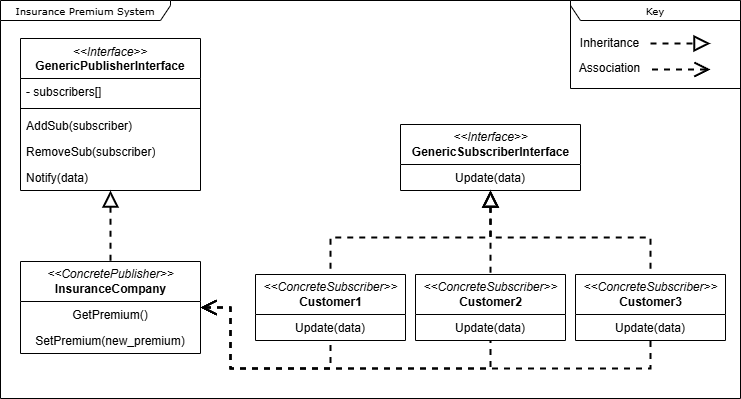

The diagram above was exported from draw.io. Its source (the exported page's mxGraphModel, read from the mxfile embedded in the PNG):
<mxGraphModel dx="1418" dy="794" grid="1" gridSize="10" guides="1" tooltips="1" connect="1" arrows="1" fold="1" page="1" pageScale="1" pageWidth="850" pageHeight="1100" background="none" math="0" shadow="0">
  <root>
    <mxCell id="0" />
    <mxCell id="1" parent="0" />
    <mxCell id="17acba5748e5396b-1" value="Insurance Premium System" style="shape=umlFrame;whiteSpace=wrap;html=1;rounded=0;shadow=0;comic=0;labelBackgroundColor=none;strokeWidth=1;fontFamily=Verdana;fontSize=10;align=center;width=170;height=20;" parent="1" vertex="1">
      <mxGeometry x="20" y="12" width="740" height="398" as="geometry" />
    </mxCell>
    <mxCell id="5d2195bd80daf111-38" style="edgeStyle=orthogonalEdgeStyle;rounded=0;html=1;dashed=1;labelBackgroundColor=none;startFill=0;endArrow=open;endFill=0;endSize=10;fontFamily=Verdana;fontSize=10;" parent="1" edge="1">
      <mxGeometry relative="1" as="geometry">
        <Array as="points">
          <mxPoint x="590" y="721" />
        </Array>
        <mxPoint x="650" y="721.0588235294117" as="sourcePoint" />
      </mxGeometry>
    </mxCell>
    <mxCell id="5d2195bd80daf111-40" style="edgeStyle=orthogonalEdgeStyle;rounded=0;html=1;dashed=1;labelBackgroundColor=none;startFill=0;endArrow=open;endFill=0;endSize=10;fontFamily=Verdana;fontSize=10;" parent="1" edge="1">
      <mxGeometry relative="1" as="geometry">
        <Array as="points" />
        <mxPoint x="730" y="814" as="sourcePoint" />
      </mxGeometry>
    </mxCell>
    <mxCell id="17acba5748e5396b-20" value="&lt;i style=&quot;font-family: Helvetica; font-size: 12px;&quot;&gt;&amp;lt;&amp;lt;ConcretePublisher&amp;gt;&amp;gt;&lt;/i&gt;&lt;br style=&quot;font-family: Helvetica; font-size: 12px;&quot;&gt;&lt;font face=&quot;Helvetica&quot;&gt;&lt;span style=&quot;font-size: 12px;&quot;&gt;&lt;b&gt;InsuranceCompany&lt;/b&gt;&lt;/span&gt;&lt;/font&gt;" style="swimlane;html=1;fontStyle=0;childLayout=stackLayout;horizontal=1;startSize=40;fillColor=none;horizontalStack=0;resizeParent=1;resizeLast=0;collapsible=1;marginBottom=0;swimlaneFillColor=#ffffff;rounded=0;shadow=0;comic=0;labelBackgroundColor=none;strokeWidth=1;fontFamily=Verdana;fontSize=10;align=center;" parent="1" vertex="1">
      <mxGeometry x="40" y="273" width="180" height="92" as="geometry" />
    </mxCell>
    <mxCell id="17acba5748e5396b-21" value="GetPremium()" style="text;html=1;strokeColor=none;fillColor=none;align=center;verticalAlign=top;spacingLeft=4;spacingRight=4;whiteSpace=wrap;overflow=hidden;rotatable=0;points=[[0,0.5],[1,0.5]];portConstraint=eastwest;" parent="17acba5748e5396b-20" vertex="1">
      <mxGeometry y="40" width="180" height="26" as="geometry" />
    </mxCell>
    <mxCell id="17acba5748e5396b-24" value="SetPremium(new_premium)" style="text;html=1;strokeColor=none;fillColor=none;align=center;verticalAlign=top;spacingLeft=4;spacingRight=4;whiteSpace=wrap;overflow=hidden;rotatable=0;points=[[0,0.5],[1,0.5]];portConstraint=eastwest;" parent="17acba5748e5396b-20" vertex="1">
      <mxGeometry y="66" width="180" height="26" as="geometry" />
    </mxCell>
    <mxCell id="5d2195bd80daf111-39" style="edgeStyle=orthogonalEdgeStyle;rounded=0;html=1;dashed=1;labelBackgroundColor=none;startFill=0;endArrow=open;endFill=0;endSize=10;fontFamily=Verdana;fontSize=10;" parent="1" edge="1">
      <mxGeometry relative="1" as="geometry">
        <mxPoint x="730" y="948" as="sourcePoint" />
      </mxGeometry>
    </mxCell>
    <mxCell id="5d2195bd80daf111-41" style="edgeStyle=orthogonalEdgeStyle;rounded=0;html=1;dashed=1;labelBackgroundColor=none;startFill=0;endArrow=open;endFill=0;endSize=10;fontFamily=Verdana;fontSize=10;" parent="1" edge="1">
      <mxGeometry relative="1" as="geometry">
        <Array as="points" />
        <mxPoint x="730" y="602.9999999999998" as="sourcePoint" />
      </mxGeometry>
    </mxCell>
    <mxCell id="5d2195bd80daf111-36" style="edgeStyle=orthogonalEdgeStyle;rounded=0;html=1;dashed=1;labelBackgroundColor=none;startFill=0;endArrow=open;endFill=0;endSize=10;fontFamily=Verdana;fontSize=10;" parent="1" edge="1">
      <mxGeometry relative="1" as="geometry">
        <Array as="points">
          <mxPoint x="550" y="520" />
        </Array>
        <mxPoint x="550.0588235294117" y="823" as="sourcePoint" />
      </mxGeometry>
    </mxCell>
    <mxCell id="5d2195bd80daf111-26" style="edgeStyle=orthogonalEdgeStyle;rounded=0;html=1;dashed=1;labelBackgroundColor=none;startFill=0;endArrow=open;endFill=0;endSize=10;fontFamily=Verdana;fontSize=10;" parent="1" edge="1">
      <mxGeometry relative="1" as="geometry">
        <Array as="points" />
        <mxPoint x="685" y="300.0000000000002" as="targetPoint" />
      </mxGeometry>
    </mxCell>
    <mxCell id="5d2195bd80daf111-37" style="edgeStyle=orthogonalEdgeStyle;rounded=0;html=1;dashed=1;labelBackgroundColor=none;startFill=0;endArrow=open;endFill=0;endSize=10;fontFamily=Verdana;fontSize=10;" parent="1" edge="1">
      <mxGeometry relative="1" as="geometry">
        <Array as="points">
          <mxPoint x="570" y="590" />
        </Array>
        <mxPoint x="650" y="590.0000000000002" as="sourcePoint" />
      </mxGeometry>
    </mxCell>
    <mxCell id="XWSjxroZd7ZONBzH6pol-11" value="" style="group" vertex="1" connectable="0" parent="1">
      <mxGeometry x="490" y="12" width="270" height="88" as="geometry" />
    </mxCell>
    <mxCell id="XWSjxroZd7ZONBzH6pol-4" style="edgeStyle=orthogonalEdgeStyle;rounded=0;orthogonalLoop=1;jettySize=auto;html=1;entryX=0;entryY=0.5;entryDx=0;entryDy=0;dashed=1;strokeWidth=2;endArrow=block;endFill=0;endSize=12;" edge="1" parent="XWSjxroZd7ZONBzH6pol-11">
      <mxGeometry relative="1" as="geometry">
        <mxPoint x="180" y="43" as="sourcePoint" />
        <mxPoint x="240" y="43" as="targetPoint" />
        <Array as="points">
          <mxPoint x="190" y="43" />
          <mxPoint x="190" y="43" />
        </Array>
      </mxGeometry>
    </mxCell>
    <mxCell id="XWSjxroZd7ZONBzH6pol-6" style="edgeStyle=orthogonalEdgeStyle;rounded=0;orthogonalLoop=1;jettySize=auto;html=1;startArrow=open;startFill=0;endArrow=none;dashed=1;strokeWidth=2;endSize=6;startSize=12;" edge="1" parent="XWSjxroZd7ZONBzH6pol-11">
      <mxGeometry relative="1" as="geometry">
        <mxPoint x="240" y="69" as="sourcePoint" />
        <mxPoint x="180" y="69" as="targetPoint" />
        <Array as="points">
          <mxPoint x="235" y="69" />
          <mxPoint y="69" />
        </Array>
      </mxGeometry>
    </mxCell>
    <mxCell id="XWSjxroZd7ZONBzH6pol-8" value="Inheritance" style="text;html=1;align=center;verticalAlign=middle;resizable=0;points=[];autosize=1;strokeColor=none;fillColor=none;" vertex="1" parent="XWSjxroZd7ZONBzH6pol-11">
      <mxGeometry x="99" y="28" width="80" height="30" as="geometry" />
    </mxCell>
    <mxCell id="XWSjxroZd7ZONBzH6pol-9" value="Association" style="text;html=1;align=center;verticalAlign=middle;resizable=0;points=[];autosize=1;strokeColor=none;fillColor=none;" vertex="1" parent="XWSjxroZd7ZONBzH6pol-11">
      <mxGeometry x="99" y="53" width="80" height="30" as="geometry" />
    </mxCell>
    <mxCell id="XWSjxroZd7ZONBzH6pol-10" value="Key" style="shape=umlFrame;whiteSpace=wrap;html=1;rounded=0;shadow=0;comic=0;labelBackgroundColor=none;strokeWidth=1;fontFamily=Verdana;fontSize=10;align=center;width=170;height=20;flipH=1;" vertex="1" parent="XWSjxroZd7ZONBzH6pol-11">
      <mxGeometry x="100" width="170" height="88" as="geometry" />
    </mxCell>
    <mxCell id="XWSjxroZd7ZONBzH6pol-28" style="edgeStyle=orthogonalEdgeStyle;rounded=0;orthogonalLoop=1;jettySize=auto;html=1;entryX=0.5;entryY=0;entryDx=0;entryDy=0;endArrow=none;startFill=0;startArrow=block;strokeWidth=2;endSize=6;startSize=12;dashed=1;" edge="1" parent="1" source="XWSjxroZd7ZONBzH6pol-12" target="17acba5748e5396b-20">
      <mxGeometry relative="1" as="geometry" />
    </mxCell>
    <mxCell id="XWSjxroZd7ZONBzH6pol-12" value="&lt;i style=&quot;font-weight: 400; text-wrap-mode: nowrap;&quot;&gt;&amp;lt;&amp;lt;Interface&amp;gt;&amp;gt;&lt;/i&gt;&lt;br style=&quot;font-weight: 400; text-wrap-mode: nowrap;&quot;&gt;&lt;span style=&quot;text-wrap-mode: nowrap;&quot;&gt;GenericPublisherInterface&lt;/span&gt;" style="swimlane;fontStyle=1;align=center;verticalAlign=top;childLayout=stackLayout;horizontal=1;startSize=40;horizontalStack=0;resizeParent=1;resizeParentMax=0;resizeLast=0;collapsible=1;marginBottom=0;whiteSpace=wrap;html=1;" vertex="1" parent="1">
      <mxGeometry x="40" y="50" width="180" height="152" as="geometry" />
    </mxCell>
    <mxCell id="XWSjxroZd7ZONBzH6pol-13" value="- subscribers[]" style="text;strokeColor=none;fillColor=none;align=left;verticalAlign=top;spacingLeft=4;spacingRight=4;overflow=hidden;rotatable=0;points=[[0,0.5],[1,0.5]];portConstraint=eastwest;whiteSpace=wrap;html=1;" vertex="1" parent="XWSjxroZd7ZONBzH6pol-12">
      <mxGeometry y="40" width="180" height="26" as="geometry" />
    </mxCell>
    <mxCell id="XWSjxroZd7ZONBzH6pol-14" value="" style="line;strokeWidth=1;fillColor=none;align=left;verticalAlign=middle;spacingTop=-1;spacingLeft=3;spacingRight=3;rotatable=0;labelPosition=right;points=[];portConstraint=eastwest;strokeColor=inherit;" vertex="1" parent="XWSjxroZd7ZONBzH6pol-12">
      <mxGeometry y="66" width="180" height="8" as="geometry" />
    </mxCell>
    <mxCell id="XWSjxroZd7ZONBzH6pol-15" value="AddSub(subscriber)" style="text;strokeColor=none;fillColor=none;align=left;verticalAlign=top;spacingLeft=4;spacingRight=4;overflow=hidden;rotatable=0;points=[[0,0.5],[1,0.5]];portConstraint=eastwest;whiteSpace=wrap;html=1;" vertex="1" parent="XWSjxroZd7ZONBzH6pol-12">
      <mxGeometry y="74" width="180" height="26" as="geometry" />
    </mxCell>
    <mxCell id="XWSjxroZd7ZONBzH6pol-17" value="RemoveSub(subscriber)" style="text;strokeColor=none;fillColor=none;align=left;verticalAlign=top;spacingLeft=4;spacingRight=4;overflow=hidden;rotatable=0;points=[[0,0.5],[1,0.5]];portConstraint=eastwest;whiteSpace=wrap;html=1;" vertex="1" parent="XWSjxroZd7ZONBzH6pol-12">
      <mxGeometry y="100" width="180" height="26" as="geometry" />
    </mxCell>
    <mxCell id="XWSjxroZd7ZONBzH6pol-19" value="Notify(data)" style="text;strokeColor=none;fillColor=none;align=left;verticalAlign=top;spacingLeft=4;spacingRight=4;overflow=hidden;rotatable=0;points=[[0,0.5],[1,0.5]];portConstraint=eastwest;whiteSpace=wrap;html=1;" vertex="1" parent="XWSjxroZd7ZONBzH6pol-12">
      <mxGeometry y="126" width="180" height="26" as="geometry" />
    </mxCell>
    <mxCell id="XWSjxroZd7ZONBzH6pol-29" value="&lt;i style=&quot;font-family: Helvetica; font-size: 12px;&quot;&gt;&amp;lt;&amp;lt;Interface&amp;gt;&amp;gt;&lt;/i&gt;&lt;br style=&quot;font-family: Helvetica; font-size: 12px;&quot;&gt;&lt;font face=&quot;Helvetica&quot;&gt;&lt;span style=&quot;font-size: 12px;&quot;&gt;&lt;b&gt;GenericSubscriberInterface&lt;/b&gt;&lt;/span&gt;&lt;/font&gt;" style="swimlane;html=1;fontStyle=0;childLayout=stackLayout;horizontal=1;startSize=40;fillColor=none;horizontalStack=0;resizeParent=1;resizeLast=0;collapsible=1;marginBottom=0;swimlaneFillColor=#ffffff;rounded=0;shadow=0;comic=0;labelBackgroundColor=none;strokeWidth=1;fontFamily=Verdana;fontSize=10;align=center;" vertex="1" parent="1">
      <mxGeometry x="420" y="136" width="180" height="66" as="geometry" />
    </mxCell>
    <mxCell id="XWSjxroZd7ZONBzH6pol-32" value="Update(data)" style="text;html=1;strokeColor=none;fillColor=none;align=center;verticalAlign=top;spacingLeft=4;spacingRight=4;whiteSpace=wrap;overflow=hidden;rotatable=0;points=[[0,0.5],[1,0.5]];portConstraint=eastwest;" vertex="1" parent="XWSjxroZd7ZONBzH6pol-29">
      <mxGeometry y="40" width="180" height="26" as="geometry" />
    </mxCell>
    <mxCell id="XWSjxroZd7ZONBzH6pol-33" value="&lt;i style=&quot;font-family: Helvetica; font-size: 12px;&quot;&gt;&amp;lt;&amp;lt;ConcreteSubscriber&amp;gt;&amp;gt;&lt;/i&gt;&lt;br style=&quot;font-family: Helvetica; font-size: 12px;&quot;&gt;&lt;font face=&quot;Helvetica&quot;&gt;&lt;span style=&quot;font-size: 12px;&quot;&gt;&lt;b&gt;Customer1&lt;/b&gt;&lt;/span&gt;&lt;/font&gt;" style="swimlane;html=1;fontStyle=0;childLayout=stackLayout;horizontal=1;startSize=40;fillColor=none;horizontalStack=0;resizeParent=1;resizeLast=0;collapsible=1;marginBottom=0;swimlaneFillColor=#ffffff;rounded=0;shadow=0;comic=0;labelBackgroundColor=none;strokeWidth=1;fontFamily=Verdana;fontSize=10;align=center;" vertex="1" parent="1">
      <mxGeometry x="275" y="286" width="150" height="66" as="geometry" />
    </mxCell>
    <mxCell id="XWSjxroZd7ZONBzH6pol-34" value="Update(data)" style="text;html=1;strokeColor=none;fillColor=none;align=center;verticalAlign=top;spacingLeft=4;spacingRight=4;whiteSpace=wrap;overflow=hidden;rotatable=0;points=[[0,0.5],[1,0.5]];portConstraint=eastwest;" vertex="1" parent="XWSjxroZd7ZONBzH6pol-33">
      <mxGeometry y="40" width="150" height="26" as="geometry" />
    </mxCell>
    <mxCell id="XWSjxroZd7ZONBzH6pol-37" style="edgeStyle=orthogonalEdgeStyle;rounded=0;orthogonalLoop=1;jettySize=auto;html=1;entryX=0.5;entryY=0;entryDx=0;entryDy=0;endArrow=none;startFill=0;startArrow=block;strokeWidth=2;endSize=6;startSize=12;dashed=1;" edge="1" parent="1" source="XWSjxroZd7ZONBzH6pol-29" target="XWSjxroZd7ZONBzH6pol-33">
      <mxGeometry relative="1" as="geometry">
        <mxPoint x="150" y="220" as="sourcePoint" />
        <mxPoint x="150" y="278" as="targetPoint" />
      </mxGeometry>
    </mxCell>
    <mxCell id="XWSjxroZd7ZONBzH6pol-38" style="edgeStyle=orthogonalEdgeStyle;rounded=0;orthogonalLoop=1;jettySize=auto;html=1;endArrow=none;startFill=0;startArrow=open;strokeWidth=2;endSize=6;startSize=12;dashed=1;" edge="1" parent="1" source="17acba5748e5396b-20" target="XWSjxroZd7ZONBzH6pol-33">
      <mxGeometry relative="1" as="geometry">
        <mxPoint x="400" y="210" as="sourcePoint" />
        <mxPoint x="400" y="284" as="targetPoint" />
        <Array as="points">
          <mxPoint x="250" y="319" />
          <mxPoint x="250" y="380" />
          <mxPoint x="350" y="380" />
        </Array>
      </mxGeometry>
    </mxCell>
    <mxCell id="XWSjxroZd7ZONBzH6pol-44" value="&lt;i style=&quot;font-family: Helvetica; font-size: 12px;&quot;&gt;&amp;lt;&amp;lt;ConcreteSubscriber&amp;gt;&amp;gt;&lt;/i&gt;&lt;br style=&quot;font-family: Helvetica; font-size: 12px;&quot;&gt;&lt;font face=&quot;Helvetica&quot;&gt;&lt;span style=&quot;font-size: 12px;&quot;&gt;&lt;b&gt;Customer2&lt;/b&gt;&lt;/span&gt;&lt;/font&gt;" style="swimlane;html=1;fontStyle=0;childLayout=stackLayout;horizontal=1;startSize=40;fillColor=none;horizontalStack=0;resizeParent=1;resizeLast=0;collapsible=1;marginBottom=0;swimlaneFillColor=#ffffff;rounded=0;shadow=0;comic=0;labelBackgroundColor=none;strokeWidth=1;fontFamily=Verdana;fontSize=10;align=center;" vertex="1" parent="1">
      <mxGeometry x="435" y="286" width="150" height="66" as="geometry" />
    </mxCell>
    <mxCell id="XWSjxroZd7ZONBzH6pol-45" value="Update(data)" style="text;html=1;strokeColor=none;fillColor=none;align=center;verticalAlign=top;spacingLeft=4;spacingRight=4;whiteSpace=wrap;overflow=hidden;rotatable=0;points=[[0,0.5],[1,0.5]];portConstraint=eastwest;" vertex="1" parent="XWSjxroZd7ZONBzH6pol-44">
      <mxGeometry y="40" width="150" height="26" as="geometry" />
    </mxCell>
    <mxCell id="XWSjxroZd7ZONBzH6pol-46" value="&lt;i style=&quot;font-family: Helvetica; font-size: 12px;&quot;&gt;&amp;lt;&amp;lt;ConcreteSubscriber&amp;gt;&amp;gt;&lt;/i&gt;&lt;br style=&quot;font-family: Helvetica; font-size: 12px;&quot;&gt;&lt;font face=&quot;Helvetica&quot;&gt;&lt;span style=&quot;font-size: 12px;&quot;&gt;&lt;b&gt;Customer3&lt;/b&gt;&lt;/span&gt;&lt;/font&gt;" style="swimlane;html=1;fontStyle=0;childLayout=stackLayout;horizontal=1;startSize=40;fillColor=none;horizontalStack=0;resizeParent=1;resizeLast=0;collapsible=1;marginBottom=0;swimlaneFillColor=#ffffff;rounded=0;shadow=0;comic=0;labelBackgroundColor=none;strokeWidth=1;fontFamily=Verdana;fontSize=10;align=center;" vertex="1" parent="1">
      <mxGeometry x="595" y="286" width="150" height="66" as="geometry" />
    </mxCell>
    <mxCell id="XWSjxroZd7ZONBzH6pol-47" value="Update(data)" style="text;html=1;strokeColor=none;fillColor=none;align=center;verticalAlign=top;spacingLeft=4;spacingRight=4;whiteSpace=wrap;overflow=hidden;rotatable=0;points=[[0,0.5],[1,0.5]];portConstraint=eastwest;" vertex="1" parent="XWSjxroZd7ZONBzH6pol-46">
      <mxGeometry y="40" width="150" height="26" as="geometry" />
    </mxCell>
    <mxCell id="XWSjxroZd7ZONBzH6pol-48" style="edgeStyle=orthogonalEdgeStyle;rounded=0;orthogonalLoop=1;jettySize=auto;html=1;endArrow=none;startFill=0;startArrow=block;strokeWidth=2;endSize=6;startSize=12;dashed=1;" edge="1" parent="1" source="XWSjxroZd7ZONBzH6pol-29" target="XWSjxroZd7ZONBzH6pol-44">
      <mxGeometry relative="1" as="geometry">
        <mxPoint x="655" y="230" as="sourcePoint" />
        <mxPoint x="500" y="314" as="targetPoint" />
      </mxGeometry>
    </mxCell>
    <mxCell id="XWSjxroZd7ZONBzH6pol-49" style="edgeStyle=orthogonalEdgeStyle;rounded=0;orthogonalLoop=1;jettySize=auto;html=1;endArrow=none;startFill=0;startArrow=block;strokeWidth=2;endSize=6;startSize=12;dashed=1;" edge="1" parent="1" source="XWSjxroZd7ZONBzH6pol-29" target="XWSjxroZd7ZONBzH6pol-46">
      <mxGeometry relative="1" as="geometry">
        <mxPoint x="540" y="250" as="sourcePoint" />
        <mxPoint x="545" y="334" as="targetPoint" />
      </mxGeometry>
    </mxCell>
    <mxCell id="XWSjxroZd7ZONBzH6pol-50" style="edgeStyle=orthogonalEdgeStyle;rounded=0;orthogonalLoop=1;jettySize=auto;html=1;endArrow=none;startFill=0;startArrow=open;strokeWidth=2;endSize=6;startSize=12;dashed=1;" edge="1" parent="1" source="17acba5748e5396b-20" target="XWSjxroZd7ZONBzH6pol-44">
      <mxGeometry relative="1" as="geometry">
        <mxPoint x="260" y="320" as="sourcePoint" />
        <mxPoint x="315" y="320" as="targetPoint" />
        <Array as="points">
          <mxPoint x="250" y="319" />
          <mxPoint x="250" y="380" />
          <mxPoint x="510" y="380" />
        </Array>
      </mxGeometry>
    </mxCell>
    <mxCell id="XWSjxroZd7ZONBzH6pol-51" style="edgeStyle=orthogonalEdgeStyle;rounded=0;orthogonalLoop=1;jettySize=auto;html=1;endArrow=none;startFill=0;startArrow=open;strokeWidth=2;endSize=6;startSize=12;dashed=1;" edge="1" parent="1" source="17acba5748e5396b-20" target="XWSjxroZd7ZONBzH6pol-46">
      <mxGeometry relative="1" as="geometry">
        <mxPoint x="470" y="370" as="sourcePoint" />
        <mxPoint x="760" y="403" as="targetPoint" />
        <Array as="points">
          <mxPoint x="250" y="319" />
          <mxPoint x="250" y="380" />
          <mxPoint x="670" y="380" />
        </Array>
      </mxGeometry>
    </mxCell>
  </root>
</mxGraphModel>